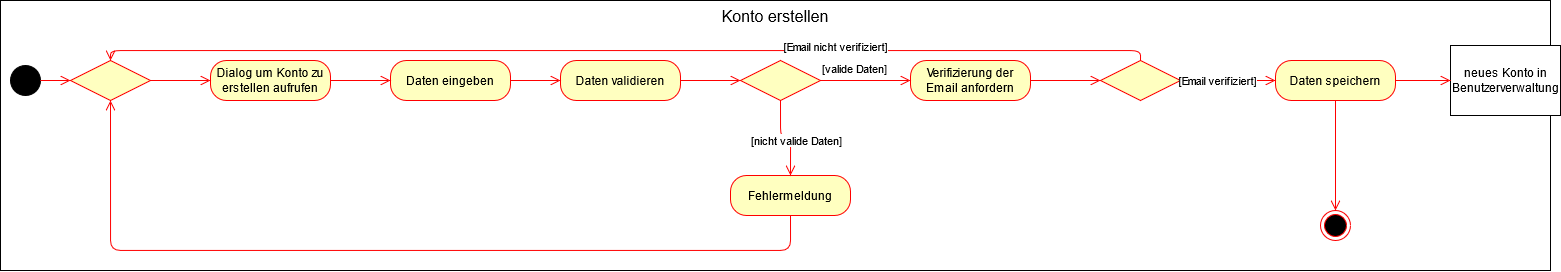

The diagram above was exported from draw.io. Its source (the exported page's mxGraphModel, read from the mxfile embedded in the PNG):
<mxGraphModel dx="785" dy="929" grid="1" gridSize="10" guides="1" tooltips="1" connect="1" arrows="1" fold="1" page="1" pageScale="1" pageWidth="827" pageHeight="1169" math="0" shadow="0">
  <root>
    <mxCell id="0" />
    <mxCell id="1" parent="0" />
    <mxCell id="VVQAVNfnHf4HQilUsBp0-1" value="Konto erstellen" style="rounded=0;whiteSpace=wrap;html=1;verticalAlign=top;fontSize=16;" vertex="1" parent="1">
      <mxGeometry y="40" width="1550" height="270" as="geometry" />
    </mxCell>
    <mxCell id="VVQAVNfnHf4HQilUsBp0-2" value="" style="ellipse;whiteSpace=wrap;html=1;aspect=fixed;fillColor=#000000;" vertex="1" parent="1">
      <mxGeometry x="10" y="105" width="30" height="30" as="geometry" />
    </mxCell>
    <mxCell id="VVQAVNfnHf4HQilUsBp0-3" value="Daten eingeben" style="rounded=1;whiteSpace=wrap;html=1;arcSize=40;fontColor=#000000;fillColor=#ffffc0;strokeColor=#ff0000;" vertex="1" parent="1">
      <mxGeometry x="390" y="100" width="120" height="40" as="geometry" />
    </mxCell>
    <mxCell id="VVQAVNfnHf4HQilUsBp0-4" value="" style="edgeStyle=orthogonalEdgeStyle;html=1;verticalAlign=bottom;endArrow=open;endSize=8;strokeColor=#ff0000;exitX=1;exitY=0.5;exitDx=0;exitDy=0;entryX=0;entryY=0.5;entryDx=0;entryDy=0;" edge="1" parent="1" source="VVQAVNfnHf4HQilUsBp0-2" target="VVQAVNfnHf4HQilUsBp0-14">
      <mxGeometry relative="1" as="geometry">
        <mxPoint x="80" y="130" as="targetPoint" />
        <mxPoint x="70" y="210" as="sourcePoint" />
      </mxGeometry>
    </mxCell>
    <mxCell id="VVQAVNfnHf4HQilUsBp0-5" value="" style="ellipse;html=1;shape=endState;fillColor=#000000;strokeColor=#ff0000;" vertex="1" parent="1">
      <mxGeometry x="1320" y="250" width="30" height="30" as="geometry" />
    </mxCell>
    <mxCell id="VVQAVNfnHf4HQilUsBp0-6" value="Daten validieren" style="rounded=1;whiteSpace=wrap;html=1;arcSize=40;fontColor=#000000;fillColor=#ffffc0;strokeColor=#ff0000;" vertex="1" parent="1">
      <mxGeometry x="560" y="100" width="120" height="40" as="geometry" />
    </mxCell>
    <mxCell id="VVQAVNfnHf4HQilUsBp0-7" value="" style="edgeStyle=orthogonalEdgeStyle;html=1;verticalAlign=bottom;endArrow=open;endSize=8;strokeColor=#ff0000;exitX=1;exitY=0.5;exitDx=0;exitDy=0;entryX=0;entryY=0.5;entryDx=0;entryDy=0;" edge="1" parent="1" source="VVQAVNfnHf4HQilUsBp0-3" target="VVQAVNfnHf4HQilUsBp0-6">
      <mxGeometry relative="1" as="geometry">
        <mxPoint x="170" y="250" as="targetPoint" />
        <mxPoint x="50" y="250" as="sourcePoint" />
      </mxGeometry>
    </mxCell>
    <mxCell id="VVQAVNfnHf4HQilUsBp0-10" value="Verifizierung der Email anfordern" style="rounded=1;whiteSpace=wrap;html=1;arcSize=40;fontColor=#000000;fillColor=#ffffc0;strokeColor=#ff0000;" vertex="1" parent="1">
      <mxGeometry x="910" y="100" width="120" height="40" as="geometry" />
    </mxCell>
    <mxCell id="VVQAVNfnHf4HQilUsBp0-11" value="" style="rhombus;whiteSpace=wrap;html=1;fillColor=#ffffc0;strokeColor=#ff0000;fontSize=16;" vertex="1" parent="1">
      <mxGeometry x="740" y="100" width="80" height="40" as="geometry" />
    </mxCell>
    <mxCell id="VVQAVNfnHf4HQilUsBp0-12" value="[valide Daten]" style="edgeStyle=orthogonalEdgeStyle;html=1;align=left;verticalAlign=top;endArrow=open;endSize=8;strokeColor=#ff0000;fontSize=11;entryX=0;entryY=0.5;entryDx=0;entryDy=0;" edge="1" parent="1" source="VVQAVNfnHf4HQilUsBp0-11" target="VVQAVNfnHf4HQilUsBp0-10">
      <mxGeometry x="-1" y="25" relative="1" as="geometry">
        <mxPoint x="900" y="120" as="targetPoint" />
        <mxPoint as="offset" />
      </mxGeometry>
    </mxCell>
    <mxCell id="VVQAVNfnHf4HQilUsBp0-13" value="" style="edgeStyle=orthogonalEdgeStyle;html=1;verticalAlign=bottom;endArrow=open;endSize=8;strokeColor=#ff0000;exitX=1;exitY=0.5;exitDx=0;exitDy=0;entryX=0;entryY=0.5;entryDx=0;entryDy=0;" edge="1" parent="1" source="VVQAVNfnHf4HQilUsBp0-6" target="VVQAVNfnHf4HQilUsBp0-11">
      <mxGeometry relative="1" as="geometry">
        <mxPoint x="230" y="150" as="targetPoint" />
        <mxPoint x="230" y="230" as="sourcePoint" />
      </mxGeometry>
    </mxCell>
    <mxCell id="VVQAVNfnHf4HQilUsBp0-14" value="" style="rhombus;whiteSpace=wrap;html=1;fillColor=#ffffc0;strokeColor=#ff0000;fontSize=16;" vertex="1" parent="1">
      <mxGeometry x="70" y="100" width="80" height="40" as="geometry" />
    </mxCell>
    <mxCell id="VVQAVNfnHf4HQilUsBp0-18" value="Fehlermeldung" style="rounded=1;whiteSpace=wrap;html=1;arcSize=40;fontColor=#000000;fillColor=#ffffc0;strokeColor=#ff0000;" vertex="1" parent="1">
      <mxGeometry x="730" y="215" width="120" height="40" as="geometry" />
    </mxCell>
    <mxCell id="VVQAVNfnHf4HQilUsBp0-19" value="" style="edgeStyle=orthogonalEdgeStyle;html=1;verticalAlign=bottom;endArrow=open;endSize=8;strokeColor=#ff0000;entryX=0.5;entryY=0;entryDx=0;entryDy=0;exitX=0.5;exitY=1;exitDx=0;exitDy=0;" edge="1" parent="1" source="VVQAVNfnHf4HQilUsBp0-11" target="VVQAVNfnHf4HQilUsBp0-18">
      <mxGeometry relative="1" as="geometry">
        <mxPoint x="210" y="135" as="targetPoint" />
        <mxPoint x="100" y="130" as="sourcePoint" />
      </mxGeometry>
    </mxCell>
    <mxCell id="VVQAVNfnHf4HQilUsBp0-20" value="[nicht valide Daten]" style="edgeLabel;html=1;align=center;verticalAlign=middle;resizable=0;points=[];" vertex="1" connectable="0" parent="VVQAVNfnHf4HQilUsBp0-19">
      <mxGeometry x="0.1692" y="6" relative="1" as="geometry">
        <mxPoint x="-1" as="offset" />
      </mxGeometry>
    </mxCell>
    <mxCell id="VVQAVNfnHf4HQilUsBp0-22" value="Daten speichern" style="rounded=1;whiteSpace=wrap;html=1;arcSize=40;fontColor=#000000;fillColor=#ffffc0;strokeColor=#ff0000;" vertex="1" parent="1">
      <mxGeometry x="1275" y="100" width="120" height="40" as="geometry" />
    </mxCell>
    <mxCell id="VVQAVNfnHf4HQilUsBp0-23" value="&lt;div&gt;neues Konto in &lt;br&gt;&lt;/div&gt;&lt;div&gt;Benutzerverwaltung&lt;br&gt;&lt;/div&gt;" style="html=1;" vertex="1" parent="1">
      <mxGeometry x="1450" y="85" width="110" height="70" as="geometry" />
    </mxCell>
    <mxCell id="VVQAVNfnHf4HQilUsBp0-24" value="" style="edgeStyle=orthogonalEdgeStyle;html=1;verticalAlign=bottom;endArrow=open;endSize=8;strokeColor=#ff0000;exitX=1;exitY=0.5;exitDx=0;exitDy=0;entryX=0;entryY=0.5;entryDx=0;entryDy=0;" edge="1" parent="1" source="VVQAVNfnHf4HQilUsBp0-22" target="VVQAVNfnHf4HQilUsBp0-23">
      <mxGeometry relative="1" as="geometry">
        <mxPoint x="870" y="230" as="targetPoint" />
        <mxPoint x="870" y="175" as="sourcePoint" />
      </mxGeometry>
    </mxCell>
    <mxCell id="VVQAVNfnHf4HQilUsBp0-25" value="" style="edgeStyle=orthogonalEdgeStyle;html=1;verticalAlign=bottom;endArrow=open;endSize=8;strokeColor=#ff0000;exitX=0.5;exitY=1;exitDx=0;exitDy=0;entryX=0.5;entryY=0;entryDx=0;entryDy=0;" edge="1" parent="1" source="VVQAVNfnHf4HQilUsBp0-22" target="VVQAVNfnHf4HQilUsBp0-5">
      <mxGeometry relative="1" as="geometry">
        <mxPoint x="1530" y="240" as="targetPoint" />
        <mxPoint x="1240" y="185" as="sourcePoint" />
      </mxGeometry>
    </mxCell>
    <mxCell id="VVQAVNfnHf4HQilUsBp0-27" value="" style="edgeStyle=orthogonalEdgeStyle;html=1;verticalAlign=bottom;endArrow=open;endSize=8;strokeColor=#ff0000;exitX=0.5;exitY=1;exitDx=0;exitDy=0;entryX=0.5;entryY=1;entryDx=0;entryDy=0;" edge="1" parent="1" source="VVQAVNfnHf4HQilUsBp0-18" target="VVQAVNfnHf4HQilUsBp0-14">
      <mxGeometry relative="1" as="geometry">
        <mxPoint x="130" y="280" as="targetPoint" />
        <mxPoint x="680" y="360" as="sourcePoint" />
        <Array as="points">
          <mxPoint x="790" y="290" />
          <mxPoint x="110" y="290" />
        </Array>
      </mxGeometry>
    </mxCell>
    <mxCell id="VVQAVNfnHf4HQilUsBp0-36" value="Dialog um Konto zu erstellen aufrufen" style="rounded=1;whiteSpace=wrap;html=1;arcSize=40;fontColor=#000000;fillColor=#ffffc0;strokeColor=#ff0000;" vertex="1" parent="1">
      <mxGeometry x="210" y="100" width="120" height="40" as="geometry" />
    </mxCell>
    <mxCell id="VVQAVNfnHf4HQilUsBp0-37" value="" style="edgeStyle=orthogonalEdgeStyle;html=1;verticalAlign=bottom;endArrow=open;endSize=8;strokeColor=#ff0000;exitX=1;exitY=0.5;exitDx=0;exitDy=0;entryX=0;entryY=0.5;entryDx=0;entryDy=0;" edge="1" parent="1" source="VVQAVNfnHf4HQilUsBp0-14" target="VVQAVNfnHf4HQilUsBp0-36">
      <mxGeometry relative="1" as="geometry">
        <mxPoint x="570" y="135" as="targetPoint" />
        <mxPoint x="520" y="130" as="sourcePoint" />
      </mxGeometry>
    </mxCell>
    <mxCell id="VVQAVNfnHf4HQilUsBp0-38" value="" style="edgeStyle=orthogonalEdgeStyle;html=1;verticalAlign=bottom;endArrow=open;endSize=8;strokeColor=#ff0000;exitX=1;exitY=0.5;exitDx=0;exitDy=0;entryX=0;entryY=0.5;entryDx=0;entryDy=0;" edge="1" parent="1" source="VVQAVNfnHf4HQilUsBp0-36" target="VVQAVNfnHf4HQilUsBp0-3">
      <mxGeometry relative="1" as="geometry">
        <mxPoint x="220" y="130" as="targetPoint" />
        <mxPoint x="160" y="130" as="sourcePoint" />
      </mxGeometry>
    </mxCell>
    <mxCell id="VVQAVNfnHf4HQilUsBp0-40" value="" style="rhombus;whiteSpace=wrap;html=1;fillColor=#ffffc0;strokeColor=#ff0000;fontSize=16;" vertex="1" parent="1">
      <mxGeometry x="1100" y="100" width="80" height="40" as="geometry" />
    </mxCell>
    <mxCell id="VVQAVNfnHf4HQilUsBp0-41" value="" style="edgeStyle=orthogonalEdgeStyle;html=1;verticalAlign=bottom;endArrow=open;endSize=8;strokeColor=#ff0000;exitX=1;exitY=0.5;exitDx=0;exitDy=0;entryX=0;entryY=0.5;entryDx=0;entryDy=0;" edge="1" parent="1" source="VVQAVNfnHf4HQilUsBp0-10" target="VVQAVNfnHf4HQilUsBp0-40">
      <mxGeometry relative="1" as="geometry">
        <mxPoint x="1290" y="145" as="targetPoint" />
        <mxPoint x="1600" y="135" as="sourcePoint" />
      </mxGeometry>
    </mxCell>
    <mxCell id="VVQAVNfnHf4HQilUsBp0-42" value="" style="edgeStyle=orthogonalEdgeStyle;html=1;verticalAlign=bottom;endArrow=open;endSize=8;strokeColor=#ff0000;exitX=1;exitY=0.5;exitDx=0;exitDy=0;entryX=0;entryY=0.5;entryDx=0;entryDy=0;" edge="1" parent="1" source="VVQAVNfnHf4HQilUsBp0-40" target="VVQAVNfnHf4HQilUsBp0-22">
      <mxGeometry relative="1" as="geometry">
        <mxPoint x="1110" y="130" as="targetPoint" />
        <mxPoint x="1040" y="130" as="sourcePoint" />
      </mxGeometry>
    </mxCell>
    <mxCell id="VVQAVNfnHf4HQilUsBp0-43" value="[Email verifiziert]" style="edgeLabel;html=1;align=center;verticalAlign=middle;resizable=0;points=[];" vertex="1" connectable="0" parent="VVQAVNfnHf4HQilUsBp0-42">
      <mxGeometry x="-0.2316" y="1" relative="1" as="geometry">
        <mxPoint as="offset" />
      </mxGeometry>
    </mxCell>
    <mxCell id="VVQAVNfnHf4HQilUsBp0-44" value="" style="edgeStyle=orthogonalEdgeStyle;html=1;verticalAlign=bottom;endArrow=open;endSize=8;strokeColor=#ff0000;exitX=0.5;exitY=0;exitDx=0;exitDy=0;entryX=0.5;entryY=0;entryDx=0;entryDy=0;" edge="1" parent="1" source="VVQAVNfnHf4HQilUsBp0-40" target="VVQAVNfnHf4HQilUsBp0-14">
      <mxGeometry relative="1" as="geometry">
        <mxPoint x="1110" y="130" as="targetPoint" />
        <mxPoint x="1040" y="130" as="sourcePoint" />
      </mxGeometry>
    </mxCell>
    <mxCell id="VVQAVNfnHf4HQilUsBp0-45" value="[Email nicht verifiziert]" style="edgeLabel;html=1;align=center;verticalAlign=middle;resizable=0;points=[];" vertex="1" connectable="0" parent="VVQAVNfnHf4HQilUsBp0-44">
      <mxGeometry x="-0.3999" y="-5" relative="1" as="geometry">
        <mxPoint as="offset" />
      </mxGeometry>
    </mxCell>
  </root>
</mxGraphModel>